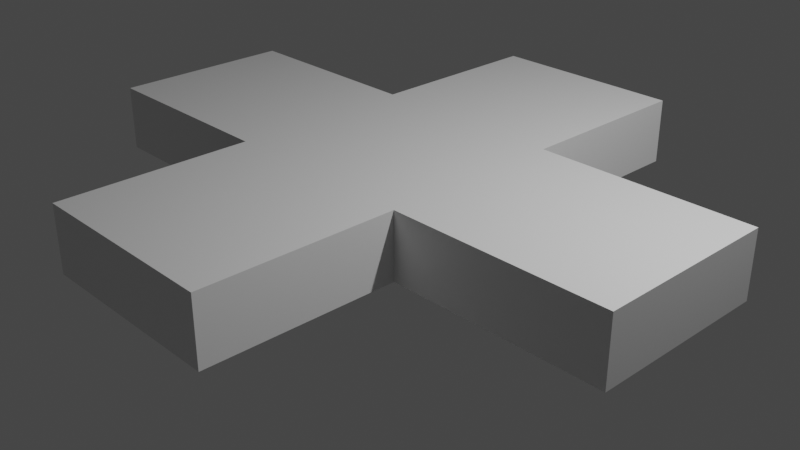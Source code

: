 # Source: plus.blend  (saved by Blender 2.81.16; exported with 4.5.12 LTS)
import bpy
from mathutils import Matrix  # noqa: F401  (used for matrix-valued properties, if any)

bpy.ops.wm.read_factory_settings(use_empty=True)
scene = bpy.context.scene
scene.name = 'Scene'

# ---- collections
col_collection = bpy.data.collections.new('Collection'); scene.collection.children.link(col_collection)

# ---- materials (node trees are filled in below, after node groups)
mat_material = bpy.data.materials.new('Material')
mat_material.alpha_threshold = 0.0
mat_material.use_transparent_shadow = False
mat_material.line_color = (0.0, 0.0, 0.0, 1.0)

# ---- material node trees
mat_material.use_nodes = True; mat_material.node_tree.nodes.clear()
_N = mat_material.node_tree.nodes; _L = mat_material.node_tree.links
n0 = _N.new('ShaderNodeOutputMaterial'); n0.name = 'Material Output'; n0.location = (300, 300)
n1 = _N.new('ShaderNodeBsdfPrincipled'); n1.name = 'Principled BSDF'; n1.location = (10, 300)
n1.distribution = 'GGX'
n1.subsurface_method = 'BURLEY'
n1.inputs[2].default_value = 0.4
n1.inputs[3].default_value = 1.45
n1.inputs[27].default_value = (0.0, 0.0, 0.0, 1.0)
n1.inputs[28].default_value = 1.0
_L.new(n1.outputs[0], n0.inputs[0])
n0.is_active_output = True

# ---- world
world_world = bpy.data.worlds.new('World'); scene.world = world_world
world_world.use_nodes = True; world_world.node_tree.nodes.clear()
_N = world_world.node_tree.nodes; _L = world_world.node_tree.links
n0 = _N.new('ShaderNodeOutputWorld'); n0.name = 'World Output'; n0.location = (300, 300)
n1 = _N.new('ShaderNodeBackground'); n1.name = 'Background'; n1.location = (10, 300)
n1.inputs[0].default_value = (0.05088, 0.05088, 0.05088, 1.0)
_L.new(n1.outputs[0], n0.inputs[0])
n0.is_active_output = True
world_world.color = (0.05088, 0.05088, 0.05088)
world_world.use_sun_shadow = False
world_world.sun_shadow_jitter_overblur = 0.0

# ---- cameras
cam_camera = bpy.data.cameras.new('Camera')
cam_camera.clip_end = 100.0
cam_camera.ortho_scale = 7.314

# ---- lights
light_light = bpy.data.lights.new('Light', 'POINT')
light_light.transmission_factor = 0.0
light_light.energy = 1000.0
light_light.shadow_soft_size = 0.1
light_light.shadow_maximum_resolution = 0.006
light_light.use_absolute_resolution = True

# ---- meshes
me_cube = bpy.data.meshes.new('Cube')
me_cube.from_pydata([(1.0, 1.0, -0.2845), (1.0, 1.0, -1.0), (1.0, -1.0, -0.2845), (1.0, -1.0, -1.0), (-1.0, 1.0, -0.2845), (-1.0, 1.0, -1.0), (-1.0, -1.0, -0.2845), (-1.0, -1.0, -1.0), (-0.3492, 1.0, -1.0), (-0.3492, -1.0, -0.2845), (-0.3492, -1.0, -1.0), (-0.3492, 1.0, -0.2845), (0.2971, -1.0, -1.0), (0.2971, 1.0, -0.2845), (0.2971, 1.0, -1.0), (0.2971, -1.0, -0.2845), (0.2971, -3.089, -0.2845), (-0.3492, -3.089, -0.2845), (-0.3492, -3.089, -1.0), (0.2971, -3.089, -1.0), (0.2971, 3.009, -1.0), (-0.3492, 3.009, -1.0), (-0.3492, 3.009, -0.2845), (0.2971, 3.009, -0.2845)], [], [(11, 4, 6, 9), (10, 9, 6, 7), (7, 6, 4, 5), (14, 1, 3, 12), (1, 0, 2, 3), (14, 13, 0, 1), (5, 4, 11, 8), (5, 8, 10, 7), (9, 10, 18, 17), (13, 11, 9, 15), (0, 13, 15, 2), (3, 2, 15, 12), (8, 11, 22, 21), (8, 14, 12, 10), (19, 16, 17, 18), (12, 15, 16, 19), (15, 9, 17, 16), (10, 12, 19, 18), (21, 22, 23, 20), (14, 8, 21, 20), (11, 13, 23, 22), (13, 14, 20, 23)])
_uv = me_cube.uv_layers.new(name='UVMap')
_uv.uv.foreach_set('vector', [0.7936, 0.5, 0.875, 0.5, 0.875, 0.75, 0.7936, 0.75, 0.375, 0.9186, 0.625, 0.9186, 0.625, 1.0, 0.375, 1.0, 0.375, 0.0, 0.625, 0.0, 0.625, 0.25, 0.375, 0.25, 0.2871, 0.5, 0.375, 0.5, 0.375, 0.75, 0.2871, 0.75, 0.375, 0.5, 0.625, 0.5, 0.625, 0.75, 0.375, 0.75, 0.375, 0.4121, 0.625, 0.4121, 0.625, 0.5, 0.375, 0.5, 0.375, 0.25, 0.625, 0.25, 0.625, 0.3314, 0.375, 0.3314, 0.125, 0.5, 0.2064, 0.5, 0.2064, 0.75, 0.125, 0.75, 0.625, 0.9186, 0.375, 0.9186, 0.375, 0.9186, 0.625, 0.9186, 0.7129, 0.5, 0.7936, 0.5, 0.7936, 0.75, 0.7129, 0.75, 0.625, 0.5, 0.7129, 0.5, 0.7129, 0.75, 0.625, 0.75, 0.375, 0.75, 0.625, 0.75, 0.625, 0.8379, 0.375, 0.8379, 0.375, 0.3314, 0.625, 0.3314, 0.625, 0.3314, 0.375, 0.3314, 0.2064, 0.5, 0.2871, 0.5, 0.2871, 0.75, 0.2064, 0.75, 0.375, 0.8379, 0.625, 0.8379, 0.625, 0.9186, 0.375, 0.9186, 0.375, 0.8379, 0.625, 0.8379, 0.625, 0.8379, 0.375, 0.8379, 0.7129, 0.75, 0.7936, 0.75, 0.7936, 0.75, 0.7129, 0.75, 0.2064, 0.75, 0.2871, 0.75, 0.2871, 0.75, 0.2064, 0.75, 0.375, 0.3314, 0.625, 0.3314, 0.625, 0.4121, 0.375, 0.4121, 0.2871, 0.5, 0.2064, 0.5, 0.2064, 0.5, 0.2871, 0.5, 0.7936, 0.5, 0.7129, 0.5, 0.7129, 0.5, 0.7936, 0.5, 0.625, 0.4121, 0.375, 0.4121, 0.375, 0.4121, 0.625, 0.4121])
me_cube.materials.append(mat_material)
me_cube.use_remesh_preserve_volume = False
me_cube.use_remesh_preserve_attributes = False
me_cube.use_mirror_vertex_groups = False
me_cube.update()

# ---- objects
ob_cube = bpy.data.objects.new('Cube', me_cube)
ob_light = bpy.data.objects.new('Light', light_light)
ob_camera = bpy.data.objects.new('Camera', cam_camera)

# ---- transforms, parenting, visibility, modifiers, constraints
ob_cube.location = (0.0, 0.0, 1.06)
ob_cube.scale = (3.346, 1.0, 1.0)
ob_cube.lock_rotations_4d = False
ob_cube.empty_display_type = 'ARROWS'
ob_cube.lineart.crease_threshold = 0.0
ob_light.location = (4.076, 1.005, 5.904)
ob_light.rotation_euler = (0.6503, 0.05522, 1.866)
ob_light.lock_rotations_4d = False
ob_light.empty_display_type = 'ARROWS'
ob_light.color = (0.0, 0.0, 0.0, 0.0)
ob_light.lineart.crease_threshold = 0.0
ob_camera.location = (7.359, -6.926, 4.958)
ob_camera.rotation_euler = (1.109, 0.0, 0.8149)
ob_camera.lock_rotations_4d = False
ob_camera.empty_display_type = 'ARROWS'
ob_camera.color = (0.0, 0.0, 0.0, 0.0)
ob_camera.display_type = 'WIRE'
ob_camera.lineart.crease_threshold = 0.0

# ---- collection membership
col_collection.objects.link(ob_cube)
col_collection.objects.link(ob_light)
col_collection.objects.link(ob_camera)

# ---- scene / render settings (as saved in the file)
scene.camera = ob_camera
scene.frame_start = 1; scene.frame_end = 250; scene.frame_set(1)
scene.render.engine = 'BLENDER_EEVEE_NEXT'
scene.cycles.use_denoising = False
scene.cycles.samples = 128
scene.cycles.sampling_pattern = 'TABULATED_SOBOL'
scene.cycles.use_adaptive_sampling = False
scene.cycles.use_light_tree = False
scene.view_settings.view_transform = 'Filmic'
bpy.context.view_layer.update()
